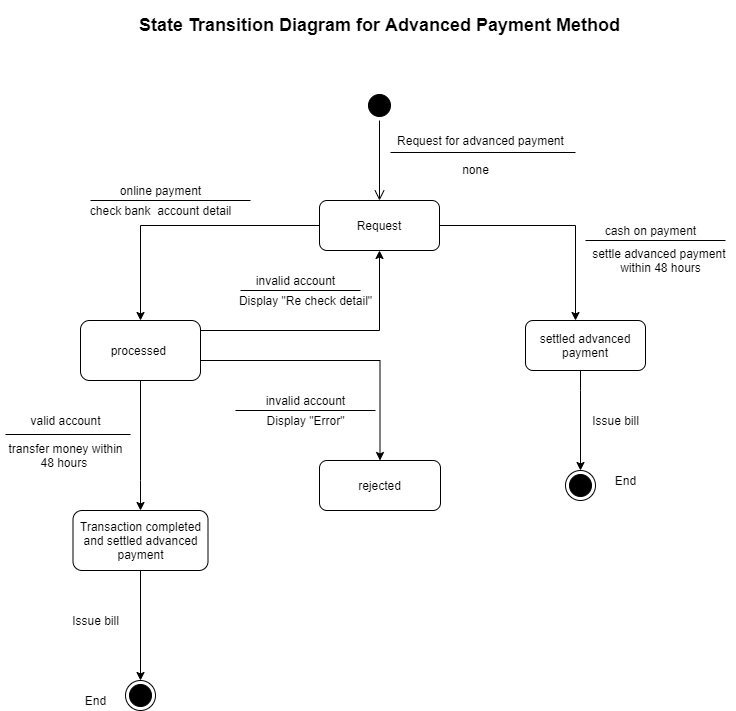

The diagram above was exported from draw.io. Its source (the exported page's mxGraphModel, read from the mxfile embedded in the PNG):
<mxGraphModel dx="1024" dy="592" grid="1" gridSize="10" guides="1" tooltips="1" connect="1" arrows="1" fold="1" page="1" pageScale="1" pageWidth="827" pageHeight="1169" math="0" shadow="0">
  <root>
    <mxCell id="0" />
    <mxCell id="1" parent="0" />
    <mxCell id="StI7NAsWgWPkoS_k8Cw4-2" value="" style="ellipse;html=1;shape=startState;fillColor=#000000;" parent="1" vertex="1">
      <mxGeometry x="429" y="150" width="30" height="30" as="geometry" />
    </mxCell>
    <mxCell id="StI7NAsWgWPkoS_k8Cw4-3" value="" style="edgeStyle=orthogonalEdgeStyle;html=1;verticalAlign=bottom;endArrow=open;endSize=8;entryX=0.5;entryY=0;entryDx=0;entryDy=0;" parent="1" source="StI7NAsWgWPkoS_k8Cw4-2" target="StI7NAsWgWPkoS_k8Cw4-4" edge="1">
      <mxGeometry relative="1" as="geometry">
        <mxPoint x="444" y="260" as="targetPoint" />
      </mxGeometry>
    </mxCell>
    <mxCell id="StI7NAsWgWPkoS_k8Cw4-16" value="" style="edgeStyle=orthogonalEdgeStyle;rounded=0;orthogonalLoop=1;jettySize=auto;html=1;strokeColor=#000000;" parent="1" source="StI7NAsWgWPkoS_k8Cw4-4" target="StI7NAsWgWPkoS_k8Cw4-15" edge="1">
      <mxGeometry relative="1" as="geometry" />
    </mxCell>
    <mxCell id="StI7NAsWgWPkoS_k8Cw4-48" value="" style="edgeStyle=orthogonalEdgeStyle;rounded=0;orthogonalLoop=1;jettySize=auto;html=1;strokeColor=#000000;" parent="1" source="StI7NAsWgWPkoS_k8Cw4-4" target="StI7NAsWgWPkoS_k8Cw4-47" edge="1">
      <mxGeometry relative="1" as="geometry">
        <Array as="points">
          <mxPoint x="640" y="285" />
        </Array>
      </mxGeometry>
    </mxCell>
    <mxCell id="StI7NAsWgWPkoS_k8Cw4-4" value="Request" style="rounded=1;whiteSpace=wrap;html=1;strokeColor=#000000;" parent="1" vertex="1">
      <mxGeometry x="384" y="260" width="120" height="50" as="geometry" />
    </mxCell>
    <mxCell id="StI7NAsWgWPkoS_k8Cw4-51" value="" style="edgeStyle=orthogonalEdgeStyle;rounded=0;orthogonalLoop=1;jettySize=auto;html=1;strokeColor=#000000;entryX=0.5;entryY=0;entryDx=0;entryDy=0;" parent="1" source="StI7NAsWgWPkoS_k8Cw4-47" target="StI7NAsWgWPkoS_k8Cw4-61" edge="1">
      <mxGeometry relative="1" as="geometry">
        <mxPoint x="670" y="470" as="targetPoint" />
        <Array as="points">
          <mxPoint x="645" y="450" />
          <mxPoint x="645" y="450" />
        </Array>
      </mxGeometry>
    </mxCell>
    <mxCell id="StI7NAsWgWPkoS_k8Cw4-47" value="settled advanced payment" style="rounded=1;whiteSpace=wrap;html=1;strokeColor=#000000;" parent="1" vertex="1">
      <mxGeometry x="590" y="380" width="120" height="50" as="geometry" />
    </mxCell>
    <mxCell id="StI7NAsWgWPkoS_k8Cw4-32" value="" style="edgeStyle=orthogonalEdgeStyle;rounded=0;orthogonalLoop=1;jettySize=auto;html=1;strokeColor=#000000;entryX=0.5;entryY=1;entryDx=0;entryDy=0;" parent="1" source="StI7NAsWgWPkoS_k8Cw4-15" target="StI7NAsWgWPkoS_k8Cw4-4" edge="1">
      <mxGeometry relative="1" as="geometry">
        <mxPoint x="444" y="490" as="targetPoint" />
        <Array as="points">
          <mxPoint x="444" y="390" />
        </Array>
      </mxGeometry>
    </mxCell>
    <mxCell id="StI7NAsWgWPkoS_k8Cw4-40" value="" style="edgeStyle=orthogonalEdgeStyle;rounded=0;orthogonalLoop=1;jettySize=auto;html=1;strokeColor=#000000;entryX=0.5;entryY=0;entryDx=0;entryDy=0;" parent="1" source="StI7NAsWgWPkoS_k8Cw4-15" target="StI7NAsWgWPkoS_k8Cw4-54" edge="1">
      <mxGeometry relative="1" as="geometry">
        <mxPoint x="444" y="540" as="targetPoint" />
        <Array as="points">
          <mxPoint x="445" y="420" />
        </Array>
      </mxGeometry>
    </mxCell>
    <mxCell id="StI7NAsWgWPkoS_k8Cw4-15" value="processed&amp;nbsp;" style="rounded=1;whiteSpace=wrap;html=1;strokeColor=#000000;" parent="1" vertex="1">
      <mxGeometry x="145" y="380" width="120" height="60" as="geometry" />
    </mxCell>
    <mxCell id="StI7NAsWgWPkoS_k8Cw4-13" value="" style="edgeStyle=orthogonalEdgeStyle;rounded=0;orthogonalLoop=1;jettySize=auto;html=1;strokeColor=#000000;" parent="1" source="StI7NAsWgWPkoS_k8Cw4-15" target="StI7NAsWgWPkoS_k8Cw4-12" edge="1">
      <mxGeometry relative="1" as="geometry">
        <mxPoint x="215" y="530" as="sourcePoint" />
        <Array as="points">
          <mxPoint x="205" y="540" />
          <mxPoint x="205" y="540" />
        </Array>
      </mxGeometry>
    </mxCell>
    <mxCell id="StI7NAsWgWPkoS_k8Cw4-26" value="" style="edgeStyle=orthogonalEdgeStyle;rounded=0;orthogonalLoop=1;jettySize=auto;html=1;strokeColor=#000000;entryX=0.5;entryY=0;entryDx=0;entryDy=0;" parent="1" source="StI7NAsWgWPkoS_k8Cw4-12" target="StI7NAsWgWPkoS_k8Cw4-68" edge="1">
      <mxGeometry relative="1" as="geometry">
        <mxPoint x="205" y="690" as="targetPoint" />
      </mxGeometry>
    </mxCell>
    <mxCell id="StI7NAsWgWPkoS_k8Cw4-12" value="Transaction completed and settled advanced payment" style="rounded=1;whiteSpace=wrap;html=1;strokeColor=#000000;" parent="1" vertex="1">
      <mxGeometry x="137.5" y="570" width="135" height="60" as="geometry" />
    </mxCell>
    <mxCell id="StI7NAsWgWPkoS_k8Cw4-5" value="Request for advanced payment" style="text;html=1;align=center;verticalAlign=middle;resizable=0;points=[];autosize=1;" parent="1" vertex="1">
      <mxGeometry x="455" y="190" width="180" height="20" as="geometry" />
    </mxCell>
    <mxCell id="StI7NAsWgWPkoS_k8Cw4-8" value="&lt;span&gt;invalid account&lt;/span&gt;" style="text;html=1;align=center;verticalAlign=middle;resizable=0;points=[];autosize=1;" parent="1" vertex="1">
      <mxGeometry x="315" y="330" width="90" height="20" as="geometry" />
    </mxCell>
    <mxCell id="StI7NAsWgWPkoS_k8Cw4-9" value="" style="endArrow=none;html=1;strokeColor=#000000;" parent="1" edge="1">
      <mxGeometry width="50" height="50" relative="1" as="geometry">
        <mxPoint x="305" y="350" as="sourcePoint" />
        <mxPoint x="425" y="350" as="targetPoint" />
      </mxGeometry>
    </mxCell>
    <mxCell id="StI7NAsWgWPkoS_k8Cw4-10" value="check bank&amp;nbsp; account detail" style="text;html=1;align=center;verticalAlign=middle;resizable=0;points=[];autosize=1;" parent="1" vertex="1">
      <mxGeometry x="145" y="260" width="160" height="20" as="geometry" />
    </mxCell>
    <mxCell id="StI7NAsWgWPkoS_k8Cw4-17" value="online payment" style="text;html=1;align=center;verticalAlign=middle;resizable=0;points=[];autosize=1;" parent="1" vertex="1">
      <mxGeometry x="175" y="240" width="100" height="20" as="geometry" />
    </mxCell>
    <mxCell id="StI7NAsWgWPkoS_k8Cw4-18" value="" style="endArrow=none;html=1;strokeColor=#000000;" parent="1" edge="1">
      <mxGeometry width="50" height="50" relative="1" as="geometry">
        <mxPoint x="155" y="260" as="sourcePoint" />
        <mxPoint x="315" y="260" as="targetPoint" />
      </mxGeometry>
    </mxCell>
    <mxCell id="StI7NAsWgWPkoS_k8Cw4-21" value="valid account" style="text;html=1;align=center;verticalAlign=middle;resizable=0;points=[];autosize=1;" parent="1" vertex="1">
      <mxGeometry x="85" y="470" width="90" height="20" as="geometry" />
    </mxCell>
    <mxCell id="StI7NAsWgWPkoS_k8Cw4-22" value="" style="endArrow=none;html=1;strokeColor=#000000;" parent="1" edge="1">
      <mxGeometry width="50" height="50" relative="1" as="geometry">
        <mxPoint x="70" y="494" as="sourcePoint" />
        <mxPoint x="195" y="494" as="targetPoint" />
      </mxGeometry>
    </mxCell>
    <mxCell id="StI7NAsWgWPkoS_k8Cw4-23" value="transfer money within&lt;br&gt;48 hours&amp;nbsp;" style="text;html=1;align=center;verticalAlign=middle;resizable=0;points=[];autosize=1;" parent="1" vertex="1">
      <mxGeometry x="65" y="500" width="130" height="30" as="geometry" />
    </mxCell>
    <mxCell id="StI7NAsWgWPkoS_k8Cw4-28" value="" style="endArrow=none;html=1;strokeColor=#000000;" parent="1" edge="1">
      <mxGeometry width="50" height="50" relative="1" as="geometry">
        <mxPoint x="455" y="212" as="sourcePoint" />
        <mxPoint x="640" y="212" as="targetPoint" />
      </mxGeometry>
    </mxCell>
    <mxCell id="StI7NAsWgWPkoS_k8Cw4-29" value="none" style="text;html=1;align=center;verticalAlign=middle;resizable=0;points=[];autosize=1;" parent="1" vertex="1">
      <mxGeometry x="520" y="219" width="40" height="20" as="geometry" />
    </mxCell>
    <mxCell id="StI7NAsWgWPkoS_k8Cw4-37" value="Display &quot;Re check detail&quot;" style="text;html=1;align=center;verticalAlign=middle;resizable=0;points=[];autosize=1;" parent="1" vertex="1">
      <mxGeometry x="295" y="350" width="150" height="20" as="geometry" />
    </mxCell>
    <mxCell id="StI7NAsWgWPkoS_k8Cw4-41" value="invalid account" style="text;html=1;align=center;verticalAlign=middle;resizable=0;points=[];autosize=1;" parent="1" vertex="1">
      <mxGeometry x="325" y="450" width="90" height="20" as="geometry" />
    </mxCell>
    <mxCell id="StI7NAsWgWPkoS_k8Cw4-42" value="" style="endArrow=none;html=1;strokeColor=#000000;" parent="1" edge="1">
      <mxGeometry width="50" height="50" relative="1" as="geometry">
        <mxPoint x="300" y="470" as="sourcePoint" />
        <mxPoint x="440" y="470" as="targetPoint" />
      </mxGeometry>
    </mxCell>
    <mxCell id="StI7NAsWgWPkoS_k8Cw4-43" value="Display &quot;Error&quot;" style="text;html=1;align=center;verticalAlign=middle;resizable=0;points=[];autosize=1;" parent="1" vertex="1">
      <mxGeometry x="325" y="470" width="90" height="20" as="geometry" />
    </mxCell>
    <mxCell id="StI7NAsWgWPkoS_k8Cw4-49" value="cash on payment" style="text;html=1;align=center;verticalAlign=middle;resizable=0;points=[];autosize=1;" parent="1" vertex="1">
      <mxGeometry x="660" y="280" width="110" height="20" as="geometry" />
    </mxCell>
    <mxCell id="StI7NAsWgWPkoS_k8Cw4-52" value="Issue bill" style="text;html=1;align=center;verticalAlign=middle;resizable=0;points=[];autosize=1;" parent="1" vertex="1">
      <mxGeometry x="650" y="470" width="60" height="20" as="geometry" />
    </mxCell>
    <mxCell id="StI7NAsWgWPkoS_k8Cw4-54" value="rejected" style="rounded=1;whiteSpace=wrap;html=1;strokeColor=#000000;fillColor=#FFFFFF;" parent="1" vertex="1">
      <mxGeometry x="384" y="520" width="121" height="50" as="geometry" />
    </mxCell>
    <mxCell id="StI7NAsWgWPkoS_k8Cw4-55" value="End" style="text;html=1;align=center;verticalAlign=middle;resizable=0;points=[];autosize=1;" parent="1" vertex="1">
      <mxGeometry x="670" y="530" width="40" height="20" as="geometry" />
    </mxCell>
    <mxCell id="StI7NAsWgWPkoS_k8Cw4-56" value="&lt;h2&gt;State Transition Diagram for Advanced Payment Method&lt;/h2&gt;" style="text;html=1;align=center;verticalAlign=middle;resizable=0;points=[];autosize=1;" parent="1" vertex="1">
      <mxGeometry x="194" y="60" width="500" height="50" as="geometry" />
    </mxCell>
    <mxCell id="StI7NAsWgWPkoS_k8Cw4-57" value="" style="endArrow=none;html=1;strokeColor=#000000;" parent="1" edge="1">
      <mxGeometry width="50" height="50" relative="1" as="geometry">
        <mxPoint x="650" y="300" as="sourcePoint" />
        <mxPoint x="790" y="300" as="targetPoint" />
      </mxGeometry>
    </mxCell>
    <mxCell id="StI7NAsWgWPkoS_k8Cw4-61" value="" style="ellipse;html=1;shape=endState;fillColor=#000000;" parent="1" vertex="1">
      <mxGeometry x="630" y="530" width="30" height="30" as="geometry" />
    </mxCell>
    <mxCell id="StI7NAsWgWPkoS_k8Cw4-63" value="settle advanced payment &lt;br&gt;within 48 hours" style="text;html=1;align=center;verticalAlign=middle;resizable=0;points=[];autosize=1;" parent="1" vertex="1">
      <mxGeometry x="650" y="305" width="150" height="30" as="geometry" />
    </mxCell>
    <mxCell id="StI7NAsWgWPkoS_k8Cw4-66" value="Issue bill" style="text;html=1;align=center;verticalAlign=middle;resizable=0;points=[];autosize=1;" parent="1" vertex="1">
      <mxGeometry x="130" y="670" width="60" height="20" as="geometry" />
    </mxCell>
    <mxCell id="StI7NAsWgWPkoS_k8Cw4-67" value="End" style="text;html=1;align=center;verticalAlign=middle;resizable=0;points=[];autosize=1;" parent="1" vertex="1">
      <mxGeometry x="140" y="750" width="40" height="20" as="geometry" />
    </mxCell>
    <mxCell id="StI7NAsWgWPkoS_k8Cw4-68" value="" style="ellipse;html=1;shape=endState;fillColor=#000000;" parent="1" vertex="1">
      <mxGeometry x="190" y="740" width="30" height="30" as="geometry" />
    </mxCell>
  </root>
</mxGraphModel>